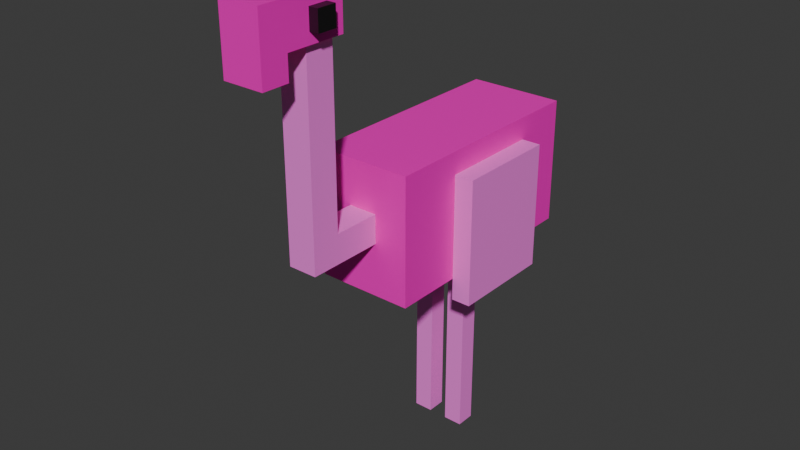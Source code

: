 # Source: flamingo.blend  (saved by Blender 4.0.36; exported with 4.5.12 LTS)
import bpy
from mathutils import Matrix  # noqa: F401  (used for matrix-valued properties, if any)

bpy.ops.wm.read_factory_settings(use_empty=True)
scene = bpy.context.scene
scene.name = 'Scene'

# ---- collections
col_collection_2 = bpy.data.collections.new('Collection 2'); scene.collection.children.link(col_collection_2)

# ---- materials (node trees are filled in below, after node groups)
mat_body = bpy.data.materials.new('body')
mat_feathers = bpy.data.materials.new('feathers')
mat_eye = bpy.data.materials.new('eye')

# ---- material node trees
mat_body.use_nodes = True; mat_body.node_tree.nodes.clear()
_N = mat_body.node_tree.nodes; _L = mat_body.node_tree.links
n0 = _N.new('ShaderNodeBsdfPrincipled'); n0.name = 'Principled BSDF'; n0.location = (10, 300)
n0.inputs[0].default_value = (1.0, 0.0, 0.5647, 1.0)
n0.inputs[3].default_value = 1.45
n1 = _N.new('ShaderNodeOutputMaterial'); n1.name = 'Material Output'; n1.location = (300, 300)
_L.new(n0.outputs[0], n1.inputs[0])
n1.is_active_output = True
mat_feathers.use_nodes = True; mat_feathers.node_tree.nodes.clear()
_N = mat_feathers.node_tree.nodes; _L = mat_feathers.node_tree.links
n0 = _N.new('ShaderNodeBsdfPrincipled'); n0.name = 'Principled BSDF'; n0.location = (10, 300)
n0.inputs[0].default_value = (1.0, 0.2059, 0.8223, 1.0)
n0.inputs[3].default_value = 1.45
n1 = _N.new('ShaderNodeOutputMaterial'); n1.name = 'Material Output'; n1.location = (300, 300)
_L.new(n0.outputs[0], n1.inputs[0])
n1.is_active_output = True
mat_eye.use_nodes = True; mat_eye.node_tree.nodes.clear()
_N = mat_eye.node_tree.nodes; _L = mat_eye.node_tree.links
n0 = _N.new('ShaderNodeBsdfPrincipled'); n0.name = 'Principled BSDF'; n0.location = (10, 300)
n0.inputs[0].default_value = (0.0, 0.0, 0.0, 1.0)
n0.inputs[3].default_value = 1.45
n0.inputs[13].default_value = 1.0
n1 = _N.new('ShaderNodeOutputMaterial'); n1.name = 'Material Output'; n1.location = (300, 300)
_L.new(n0.outputs[0], n1.inputs[0])
n1.is_active_output = True

# ---- world
world_world = bpy.data.worlds.new('World'); scene.world = world_world
world_world.use_nodes = True; world_world.node_tree.nodes.clear()
_N = world_world.node_tree.nodes; _L = world_world.node_tree.links
n0 = _N.new('ShaderNodeOutputWorld'); n0.name = 'World Output'; n0.location = (300, 300)
n1 = _N.new('ShaderNodeBackground'); n1.name = 'Background'; n1.location = (10, 300)
n1.inputs[0].default_value = (0.05088, 0.05088, 0.05088, 1.0)
_L.new(n1.outputs[0], n0.inputs[0])
n0.is_active_output = True
world_world.color = (0.05088, 0.05088, 0.05088)
world_world.use_sun_shadow = False
world_world.sun_shadow_jitter_overblur = 0.0

# ---- meshes
me_cube_001 = bpy.data.meshes.new('Cube.001')
me_cube_001.from_pydata([(-1.0, -0.888, -1.0), (-1.0, -0.888, 1.0), (-1.0, 1.0, -1.0), (-1.0, 1.0, 1.0), (1.0, -0.888, -1.0), (1.0, -0.888, 1.0), (1.0, 1.0, -1.0), (1.0, 1.0, 1.0)], [], [(0, 1, 3, 2), (2, 3, 7, 6), (6, 7, 5, 4), (4, 5, 1, 0), (2, 6, 4, 0), (7, 3, 1, 5)])
_uv = me_cube_001.uv_layers.new(name='UVMap')
_uv.uv.foreach_set('vector', [0.375, 0.0, 0.625, 0.0, 0.625, 0.25, 0.375, 0.25, 0.375, 0.25, 0.625, 0.25, 0.625, 0.5, 0.375, 0.5, 0.375, 0.5, 0.625, 0.5, 0.625, 0.75, 0.375, 0.75, 0.375, 0.75, 0.625, 0.75, 0.625, 1.0, 0.375, 1.0, 0.125, 0.5, 0.375, 0.5, 0.375, 0.75, 0.125, 0.75, 0.625, 0.5, 0.875, 0.5, 0.875, 0.75, 0.625, 0.75])
me_cube_001.materials.append(mat_body)
me_cube_001.update()
me_cube_002 = bpy.data.meshes.new('Cube.002')
me_cube_002.from_pydata([(-1.0, -1.0, -1.0), (-1.0, -1.0, 1.0), (-1.0, 1.0, -1.0), (-1.0, 1.0, 1.0), (1.0, -1.0, -1.0), (1.0, -1.0, 1.0), (1.0, 1.0, -1.0), (1.0, 1.0, 1.0)], [], [(0, 1, 3, 2), (2, 3, 7, 6), (6, 7, 5, 4), (4, 5, 1, 0), (2, 6, 4, 0), (7, 3, 1, 5)])
_uv = me_cube_002.uv_layers.new(name='UVMap')
_uv.uv.foreach_set('vector', [0.375, 0.0, 0.625, 0.0, 0.625, 0.25, 0.375, 0.25, 0.375, 0.25, 0.625, 0.25, 0.625, 0.5, 0.375, 0.5, 0.375, 0.5, 0.625, 0.5, 0.625, 0.75, 0.375, 0.75, 0.375, 0.75, 0.625, 0.75, 0.625, 1.0, 0.375, 1.0, 0.125, 0.5, 0.375, 0.5, 0.375, 0.75, 0.125, 0.75, 0.625, 0.5, 0.875, 0.5, 0.875, 0.75, 0.625, 0.75])
me_cube_002.materials.append(mat_feathers)
me_cube_002.update()
me_cube_003 = bpy.data.meshes.new('Cube.003')
me_cube_003.from_pydata([(-1.0, -1.0, -1.0), (-1.0, -1.0, 1.0), (-1.0, 1.0, -1.0), (-1.0, 1.0, 1.0), (1.0, -1.0, -1.0), (1.0, -1.0, 1.0), (1.0, 1.0, -1.0), (1.0, 1.0, 1.0)], [], [(0, 1, 3, 2), (2, 3, 7, 6), (6, 7, 5, 4), (4, 5, 1, 0), (2, 6, 4, 0), (7, 3, 1, 5)])
_uv = me_cube_003.uv_layers.new(name='UVMap')
_uv.uv.foreach_set('vector', [0.375, 0.0, 0.625, 0.0, 0.625, 0.25, 0.375, 0.25, 0.375, 0.25, 0.625, 0.25, 0.625, 0.5, 0.375, 0.5, 0.375, 0.5, 0.625, 0.5, 0.625, 0.75, 0.375, 0.75, 0.375, 0.75, 0.625, 0.75, 0.625, 1.0, 0.375, 1.0, 0.125, 0.5, 0.375, 0.5, 0.375, 0.75, 0.125, 0.75, 0.625, 0.5, 0.875, 0.5, 0.875, 0.75, 0.625, 0.75])
me_cube_003.materials.append(mat_feathers)
me_cube_003.update()
me_cube_004 = bpy.data.meshes.new('Cube.004')
me_cube_004.from_pydata([(-1.0, -1.0, -1.136), (-1.0, -1.0, 1.0), (-1.0, 1.0, -1.136), (-1.0, 1.0, 1.0), (1.0, -1.0, -1.136), (1.0, -1.0, 1.0), (1.0, 1.0, -1.136), (1.0, 1.0, 1.0), (-1.0, -1.0, -0.8636), (-1.0, 1.0, -0.8636), (1.0, 1.0, -0.8636), (1.0, -1.0, -0.8636), (-1.0, 4.441, -0.8636), (-1.0, 4.441, -1.136), (1.0, 4.441, -1.136), (1.0, 4.441, -0.8636)], [], [(8, 1, 3, 9), (9, 3, 7, 10), (10, 7, 5, 11), (11, 5, 1, 8), (2, 6, 4, 0), (7, 3, 1, 5), (4, 11, 8, 0), (6, 10, 11, 4), (10, 6, 14, 15), (0, 8, 9, 2), (13, 12, 15, 14), (6, 2, 13, 14), (9, 10, 15, 12), (2, 9, 12, 13)])
_uv = me_cube_004.uv_layers.new(name='UVMap')
_uv.uv.foreach_set('vector', [0.375, 0.0, 0.625, 0.0, 0.625, 0.25, 0.375, 0.25, 0.375, 0.25, 0.625, 0.25, 0.625, 0.5, 0.375, 0.5, 0.375, 0.5, 0.625, 0.5, 0.625, 0.75, 0.375, 0.75, 0.375, 0.75, 0.625, 0.75, 0.625, 1.0, 0.375, 1.0, 0.125, 0.5, 0.375, 0.5, 0.375, 0.75, 0.125, 0.75, 0.625, 0.5, 0.875, 0.5, 0.875, 0.75, 0.625, 0.75, 0.375, 0.75, 0.375, 0.75, 0.375, 1.0, 0.375, 1.0, 0.375, 0.5, 0.375, 0.5, 0.375, 0.75, 0.375, 0.75, 0.375, 0.5, 0.375, 0.5, 0.375, 0.5, 0.375, 0.5, 0.375, 0.0, 0.375, 0.0, 0.375, 0.25, 0.375, 0.25, 0.375, 0.25, 0.375, 0.25, 0.375, 0.5, 0.375, 0.5, 0.375, 0.5, 0.125, 0.5, 0.125, 0.5, 0.375, 0.5, 0.375, 0.25, 0.375, 0.5, 0.375, 0.5, 0.375, 0.25, 0.375, 0.25, 0.375, 0.25, 0.375, 0.25, 0.375, 0.25])
me_cube_004.materials.append(mat_feathers)
me_cube_004.update()
me_cube_010 = bpy.data.meshes.new('Cube.010')
me_cube_010.from_pydata([(-1.0, -1.0, -1.0), (-1.0, -1.0, 1.0), (-1.0, 1.0, -1.0), (-1.0, 1.0, 1.0), (1.0, -1.0, -1.0), (1.0, -1.0, 1.0), (1.0, 1.0, -1.0), (1.0, 1.0, 1.0)], [], [(0, 1, 3, 2), (2, 3, 7, 6), (6, 7, 5, 4), (4, 5, 1, 0), (2, 6, 4, 0), (7, 3, 1, 5)])
_uv = me_cube_010.uv_layers.new(name='UVMap')
_uv.uv.foreach_set('vector', [0.375, 0.0, 0.625, 0.0, 0.625, 0.25, 0.375, 0.25, 0.375, 0.25, 0.625, 0.25, 0.625, 0.5, 0.375, 0.5, 0.375, 0.5, 0.625, 0.5, 0.625, 0.75, 0.375, 0.75, 0.375, 0.75, 0.625, 0.75, 0.625, 1.0, 0.375, 1.0, 0.125, 0.5, 0.375, 0.5, 0.375, 0.75, 0.125, 0.75, 0.625, 0.5, 0.875, 0.5, 0.875, 0.75, 0.625, 0.75])
me_cube_010.materials.append(mat_eye)
me_cube_010.update()
me_cube_011 = bpy.data.meshes.new('Cube.011')
me_cube_011.from_pydata([(-1.0, -1.0, -1.0), (-1.0, -1.0, 1.0), (-1.0, 1.0, -1.0), (-1.0, 1.0, 1.0), (1.0, -1.0, -1.0), (1.0, -1.0, 1.0), (1.0, 1.0, -1.0), (1.0, 1.0, 1.0)], [], [(0, 1, 3, 2), (2, 3, 7, 6), (6, 7, 5, 4), (4, 5, 1, 0), (2, 6, 4, 0), (7, 3, 1, 5)])
_uv = me_cube_011.uv_layers.new(name='UVMap')
_uv.uv.foreach_set('vector', [0.375, 0.0, 0.625, 0.0, 0.625, 0.25, 0.375, 0.25, 0.375, 0.25, 0.625, 0.25, 0.625, 0.5, 0.375, 0.5, 0.375, 0.5, 0.625, 0.5, 0.625, 0.75, 0.375, 0.75, 0.375, 0.75, 0.625, 0.75, 0.625, 1.0, 0.375, 1.0, 0.125, 0.5, 0.375, 0.5, 0.375, 0.75, 0.125, 0.75, 0.625, 0.5, 0.875, 0.5, 0.875, 0.75, 0.625, 0.75])
me_cube_011.materials.append(mat_eye)
me_cube_011.update()
me_cube_008 = bpy.data.meshes.new('Cube.008')
me_cube_008.from_pydata([(-1.0, -3.248, -1.0), (-1.0, -3.248, 1.0), (-1.0, 1.0, -1.0), (-1.0, 1.0, 1.0), (1.0, -3.248, -1.0), (1.0, -3.248, 1.0), (1.0, 1.0, -1.0), (1.0, 1.0, 1.0), (-1.0, -1.93, -1.0), (-1.0, -1.93, 1.0), (1.0, -1.93, -1.0), (1.0, -1.93, 1.0), (-1.0, -1.93, -2.128), (-1.0, -3.248, -2.128), (1.0, -3.248, -2.128), (1.0, -1.93, -2.128)], [], [(8, 9, 3, 2), (2, 3, 7, 6), (10, 11, 5, 4), (4, 5, 1, 0), (10, 4, 14, 15), (11, 9, 1, 5), (7, 3, 9, 11), (2, 6, 10, 8), (6, 7, 11, 10), (0, 1, 9, 8), (12, 15, 14, 13), (4, 0, 13, 14), (8, 10, 15, 12), (0, 8, 12, 13)])
_uv = me_cube_008.uv_layers.new(name='UVMap')
_uv.uv.foreach_set('vector', [0.375, 0.07758, 0.625, 0.07758, 0.625, 0.25, 0.375, 0.25, 0.375, 0.25, 0.625, 0.25, 0.625, 0.5, 0.375, 0.5, 0.375, 0.6724, 0.625, 0.6724, 0.625, 0.75, 0.375, 0.75, 0.375, 0.75, 0.625, 0.75, 0.625, 1.0, 0.375, 1.0, 0.375, 0.6724, 0.375, 0.75, 0.375, 0.75, 0.375, 0.6724, 0.625, 0.6724, 0.875, 0.6724, 0.875, 0.75, 0.625, 0.75, 0.625, 0.5, 0.875, 0.5, 0.875, 0.6724, 0.625, 0.6724, 0.125, 0.5, 0.375, 0.5, 0.375, 0.6724, 0.125, 0.6724, 0.375, 0.5, 0.625, 0.5, 0.625, 0.6724, 0.375, 0.6724, 0.375, 0.0, 0.625, 0.0, 0.625, 0.07758, 0.375, 0.07758, 0.125, 0.6724, 0.375, 0.6724, 0.375, 0.75, 0.125, 0.75, 0.375, 0.75, 0.375, 1.0, 0.375, 1.0, 0.375, 0.75, 0.125, 0.6724, 0.375, 0.6724, 0.375, 0.6724, 0.125, 0.6724, 0.375, 0.0, 0.375, 0.07758, 0.375, 0.07758, 0.375, 0.0])
me_cube_008.materials.append(mat_body)
me_cube_008.update()
me_cube_012 = bpy.data.meshes.new('Cube.012')
me_cube_012.from_pydata([(-5.96e-08, -0.888, -2.0), (-5.96e-08, -0.888, 1.043e-07), (-5.96e-08, 1.0, -2.0), (-5.96e-08, 1.0, 1.043e-07), (2.0, -0.888, -2.0), (2.0, -0.888, 1.043e-07), (2.0, 1.0, -2.0), (2.0, 1.0, 1.043e-07)], [], [(0, 1, 3, 2), (2, 3, 7, 6), (6, 7, 5, 4), (4, 5, 1, 0), (2, 6, 4, 0), (7, 3, 1, 5)])
_uv = me_cube_012.uv_layers.new(name='UVMap')
_uv.uv.foreach_set('vector', [0.375, 0.0, 0.625, 0.0, 0.625, 0.25, 0.375, 0.25, 0.375, 0.25, 0.625, 0.25, 0.625, 0.5, 0.375, 0.5, 0.375, 0.5, 0.625, 0.5, 0.625, 0.75, 0.375, 0.75, 0.375, 0.75, 0.625, 0.75, 0.625, 1.0, 0.375, 1.0, 0.125, 0.5, 0.375, 0.5, 0.375, 0.75, 0.125, 0.75, 0.625, 0.5, 0.875, 0.5, 0.875, 0.75, 0.625, 0.75])
me_cube_012.materials.append(mat_feathers)
me_cube_012.update()
me_cube_013 = bpy.data.meshes.new('Cube.013')
me_cube_013.from_pydata([(-2.0, -0.888, -2.0), (-2.0, -0.888, 1.043e-07), (-2.0, 1.0, -2.0), (-2.0, 1.0, 1.043e-07), (5.96e-08, -0.888, -2.0), (5.96e-08, -0.888, 1.043e-07), (5.96e-08, 1.0, -2.0), (5.96e-08, 1.0, 1.043e-07)], [], [(0, 1, 3, 2), (2, 3, 7, 6), (6, 7, 5, 4), (4, 5, 1, 0), (2, 6, 4, 0), (7, 3, 1, 5)])
_uv = me_cube_013.uv_layers.new(name='UVMap')
_uv.uv.foreach_set('vector', [0.375, 0.0, 0.625, 0.0, 0.625, 0.25, 0.375, 0.25, 0.375, 0.25, 0.625, 0.25, 0.625, 0.5, 0.375, 0.5, 0.375, 0.5, 0.625, 0.5, 0.625, 0.75, 0.375, 0.75, 0.375, 0.75, 0.625, 0.75, 0.625, 1.0, 0.375, 1.0, 0.125, 0.5, 0.375, 0.5, 0.375, 0.75, 0.125, 0.75, 0.625, 0.5, 0.875, 0.5, 0.875, 0.75, 0.625, 0.75])
me_cube_013.materials.append(mat_feathers)
me_cube_013.update()

# ---- objects
ob_cube_001 = bpy.data.objects.new('Cube.001', me_cube_001)
ob_cube_002 = bpy.data.objects.new('Cube.002', me_cube_002)
ob_cube_003 = bpy.data.objects.new('Cube.003', me_cube_003)
ob_cube_004 = bpy.data.objects.new('Cube.004', me_cube_004)
ob_cube_006 = bpy.data.objects.new('Cube.006', me_cube_010)
ob_cube_007 = bpy.data.objects.new('Cube.007', me_cube_011)
ob_cube_008 = bpy.data.objects.new('Cube.008', me_cube_008)
ob_cube_009 = bpy.data.objects.new('Cube.009', me_cube_012)
ob_cube_010 = bpy.data.objects.new('Cube.010', me_cube_013)

# ---- transforms, parenting, visibility, modifiers, constraints
ob_cube_001.location = (0.0, 0.0, 0.6869)
ob_cube_001.scale = (0.125, 0.3156, 0.1652)
ob_cube_002.location = (0.05, 0.0375, 0.375)
ob_cube_002.scale = (0.025, 0.025, 0.375)
ob_cube_003.location = (-0.05, 0.0375, 0.375)
ob_cube_003.scale = (0.025, 0.025, 0.375)
ob_cube_004.location = (0.0, -0.441, 0.9713)
ob_cube_004.scale = (0.0375, 0.0375, 0.275)
ob_cube_006.location = (-0.05197, -0.4579, 1.232)
ob_cube_006.scale = (0.025, 0.025, 0.025)
ob_cube_007.location = (0.05198, -0.4579, 1.232)
ob_cube_007.scale = (0.025, 0.025, 0.025)
ob_cube_008.location = (0.0, -0.441, 1.233)
ob_cube_008.scale = (0.05316, 0.05316, 0.05316)
ob_cube_009.location = (0.125, 0.025, 0.7943)
ob_cube_009.scale = (0.025, 0.1436, 0.165)
ob_cube_010.location = (-0.125, 0.025, 0.7943)
ob_cube_010.scale = (0.025, 0.1436, 0.165)

# ---- collection membership
col_collection_2.objects.link(ob_cube_001)
col_collection_2.objects.link(ob_cube_002)
col_collection_2.objects.link(ob_cube_003)
col_collection_2.objects.link(ob_cube_004)
col_collection_2.objects.link(ob_cube_006)
col_collection_2.objects.link(ob_cube_007)
col_collection_2.objects.link(ob_cube_008)
col_collection_2.objects.link(ob_cube_009)
col_collection_2.objects.link(ob_cube_010)

# ---- scene / render settings (as saved in the file)
scene.frame_start = 1; scene.frame_end = 250; scene.frame_set(1)
scene.render.engine = 'CYCLES'
scene.cycles.samples = 256
scene.cycles.sampling_pattern = 'TABULATED_SOBOL'
bpy.context.view_layer.update()

# ---- added for rendering (the .blend has no active camera and no usable light): camera, sun
cam_auto = bpy.data.cameras.new('AutoCamera')
cam_auto.lens = 50.0
cam_auto.sensor_width = 36.0
cam_auto.clip_end = 1000.0
ob_auto_camera = bpy.data.objects.new('AutoCamera', cam_auto)
scene.collection.objects.link(ob_auto_camera)
ob_auto_camera.location = (1.50353, -1.95322, 1.84602)
ob_auto_camera.rotation_euler = (1.09748, -7.21219e-08, 0.694738)
scene.camera = ob_auto_camera
light_auto_sun = bpy.data.lights.new('AutoSun', 'SUN')
light_auto_sun.energy = 3.0
light_auto_sun.angle = 0.0523599
ob_auto_sun = bpy.data.objects.new('AutoSun', light_auto_sun)
scene.collection.objects.link(ob_auto_sun)
ob_auto_sun.rotation_euler = (0.872665, 0.174533, 0.523599)
bpy.context.view_layer.update()
